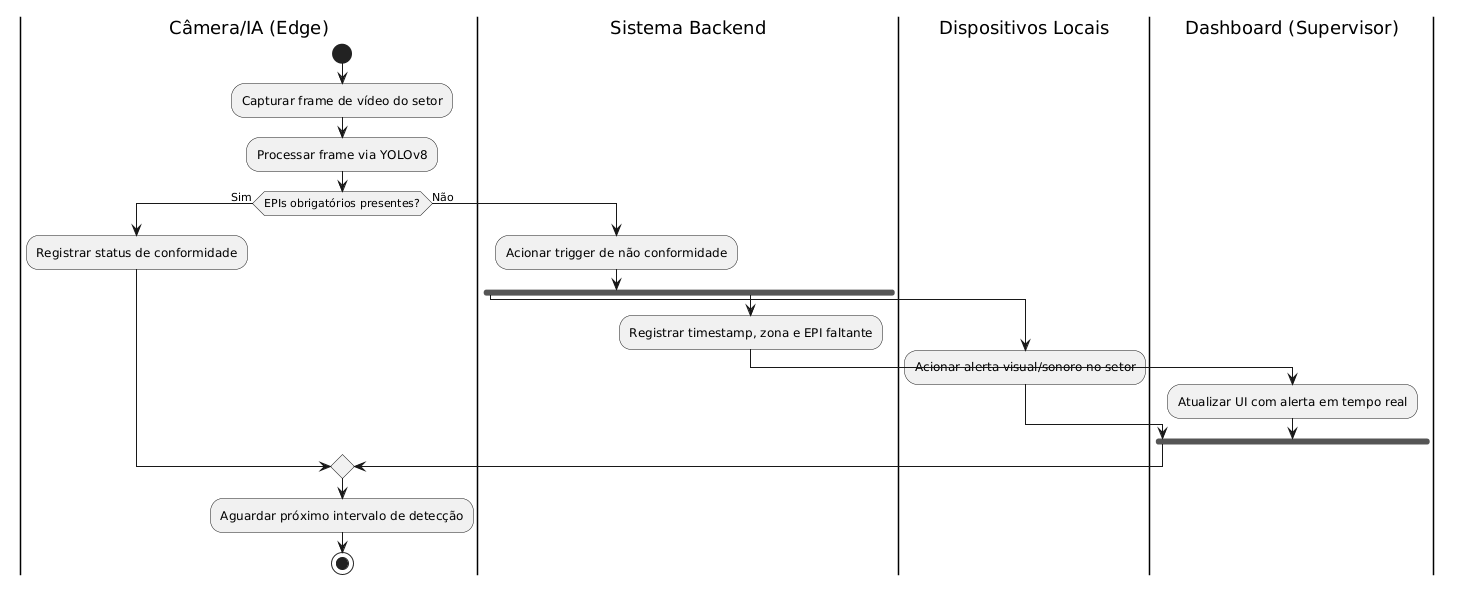

The diagram above was rendered by PlantUML. Its source (embedded in the PNG):
@startuml
|Câmera/IA (Edge)|
start
:Capturar frame de vídeo do setor;
:Processar frame via YOLOv8;
if (EPIs obrigatórios presentes?) then (Sim)
  :Registrar status de conformidade;
else (Não)
  |Sistema Backend|
  :Acionar trigger de não conformidade;
  fork
    |Dispositivos Locais|
    :Acionar alerta visual/sonoro no setor;
  fork again
    |Sistema Backend|
    :Registrar timestamp, zona e EPI faltante;
    |Dashboard (Supervisor)|
    :Atualizar UI com alerta em tempo real;
  end fork
endif
|Câmera/IA (Edge)|
:Aguardar próximo intervalo de detecção;
stop
@enduml